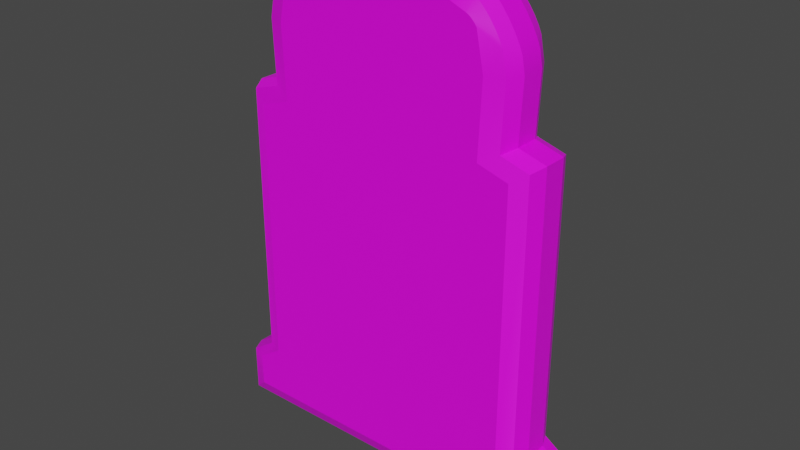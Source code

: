 # Source: TombStone.blend  (saved by Blender 2.91.10; exported with 4.5.12 LTS)
import bpy
from mathutils import Matrix  # noqa: F401  (used for matrix-valued properties, if any)

bpy.ops.wm.read_factory_settings(use_empty=True)
scene = bpy.context.scene
scene.name = 'Scene'

# ---- collections
col_collection = bpy.data.collections.new('Collection'); scene.collection.children.link(col_collection)

# ---- images (referenced by path relative to the original .blend; pixels are not part of the script)
import os
ASSET_DIR = os.environ.get("B2B_ASSET_DIR", "")  # directory of the original .blend (textures are referenced by path, not embedded)
HERE = os.path.dirname(os.path.abspath(__file__))  # packed textures are extracted next to this script under _unpacked/

def load_image(name, relpath, width, height, colorspace="sRGB"):
    """Load a texture the original file referenced (path relative to the .blend, or extracted next to this script)."""
    p = next((c for c in (os.path.join(HERE, relpath), os.path.join(ASSET_DIR, relpath)) if relpath and os.path.exists(c)), "")
    if p:
        img = bpy.data.images.load(p, check_existing=True)
        img.name = name
    else:  # same state as the original file: an image datablock whose file is absent (Cycles renders it pink)
        img = bpy.data.images.new(name, width, height)
        img.source = "FILE"
        img.filepath = "//" + (relpath or name)
    img.colorspace_settings.name = colorspace
    return img
img_tombstone_front_png = load_image('TombStone Front.png', 'Textures/TombStone Front.png', 1024, 1024, 'sRGB')
img_tombstone_everywhere_else_png = load_image('TombStone Everywhere else.png', 'Textures/TombStone Everywhere else.png', 1024, 1024, 'sRGB')

# ---- materials (node trees are filled in below, after node groups)
mat_material_001 = bpy.data.materials.new('Material.001')
mat_material_001.use_transparent_shadow = False
mat_material_002 = bpy.data.materials.new('Material.002')
mat_material_002.use_transparent_shadow = False

# ---- node groups
ng_auto_smooth = bpy.data.node_groups.new('Auto Smooth', 'GeometryNodeTree')
_s = ng_auto_smooth.interface.new_socket(name='Geometry', in_out='OUTPUT', socket_type='NodeSocketGeometry')
_s = ng_auto_smooth.interface.new_socket(name='Geometry', in_out='INPUT', socket_type='NodeSocketGeometry')
_s = ng_auto_smooth.interface.new_socket(name='Angle', in_out='INPUT', socket_type='NodeSocketFloat')
_s.subtype = 'ANGLE'
_s.min_value = 0.0
_s.max_value = 3.142
ng_auto_smooth.is_modifier = True
_N = ng_auto_smooth.nodes; _L = ng_auto_smooth.links
n0 = _N.new('NodeGroupOutput'); n0.name = 'Group Output'; n0.location = (480, -100)
n1 = _N.new('NodeGroupInput'); n1.name = 'Group Input'; n1.location = (-420, -300)
n2 = _N.new('NodeGroupInput'); n2.name = 'Group Input.001'; n2.location = (-60, -100)
n3 = _N.new('GeometryNodeSetShadeSmooth'); n3.name = 'Set Shade Smooth'; n3.location = (120, -100)
n3.domain = 'EDGE'
n4 = _N.new('GeometryNodeSetShadeSmooth'); n4.name = 'Set Shade Smooth.001'; n4.location = (300, -100)
n5 = _N.new('GeometryNodeInputMeshEdgeAngle'); n5.name = 'Edge Angle'; n5.location = (-420, -220)
n6 = _N.new('GeometryNodeInputEdgeSmooth'); n6.name = 'Is Edge Smooth'; n6.location = (-60, -160)
n7 = _N.new('GeometryNodeInputShadeSmooth'); n7.name = 'Is Face Smooth'; n7.location = (-240, -340)
n8 = _N.new('FunctionNodeBooleanMath'); n8.name = 'Boolean Math'; n8.location = (-60, -220)
n9 = _N.new('FunctionNodeCompare'); n9.name = 'Compare'; n9.location = (-240, -180)
n9.operation = 'LESS_EQUAL'
_L.new(n5.outputs[0], n9.inputs[0])
_L.new(n4.outputs[0], n0.inputs[0])
_L.new(n1.outputs[1], n9.inputs[1])
_L.new(n9.outputs[0], n8.inputs[0])
_L.new(n7.outputs[0], n8.inputs[1])
_L.new(n2.outputs[0], n3.inputs[0])
_L.new(n6.outputs[0], n3.inputs[1])
_L.new(n3.outputs[0], n4.inputs[0])
_L.new(n8.outputs[0], n3.inputs[2])
n0.is_active_output = True

# ---- material node trees
mat_material_001.use_nodes = True; mat_material_001.node_tree.nodes.clear()
_N = mat_material_001.node_tree.nodes; _L = mat_material_001.node_tree.links
n0 = _N.new('ShaderNodeBsdfPrincipled'); n0.name = 'Principled BSDF'; n0.location = (10, 300)
n0.distribution = 'GGX'
n0.subsurface_method = 'BURLEY'
n0.inputs[3].default_value = 1.45
n0.inputs[27].default_value = (0.0, 0.0, 0.0, 1.0)
n0.inputs[28].default_value = 1.0
n1 = _N.new('ShaderNodeOutputMaterial'); n1.name = 'Material Output'; n1.location = (300, 300)
n2 = _N.new('ShaderNodeTexImage'); n2.name = 'Image Texture'; n2.location = (-280, 260)
n2.image = img_tombstone_front_png
_L.new(n0.outputs[0], n1.inputs[0])
_L.new(n2.outputs[0], n0.inputs[0])
n1.is_active_output = True
mat_material_002.use_nodes = True; mat_material_002.node_tree.nodes.clear()
_N = mat_material_002.node_tree.nodes; _L = mat_material_002.node_tree.links
n0 = _N.new('ShaderNodeBsdfPrincipled'); n0.name = 'Principled BSDF'; n0.location = (10, 300)
n0.distribution = 'GGX'
n0.subsurface_method = 'BURLEY'
n0.inputs[3].default_value = 1.45
n0.inputs[27].default_value = (0.0, 0.0, 0.0, 1.0)
n0.inputs[28].default_value = 1.0
n1 = _N.new('ShaderNodeOutputMaterial'); n1.name = 'Material Output'; n1.location = (300, 300)
n2 = _N.new('ShaderNodeTexImage'); n2.name = 'Image Texture'; n2.location = (-280, 260)
n2.image = img_tombstone_everywhere_else_png
_L.new(n0.outputs[0], n1.inputs[0])
_L.new(n2.outputs[0], n0.inputs[0])
n1.is_active_output = True

# ---- world
world_world = bpy.data.worlds.new('World'); scene.world = world_world
world_world.use_nodes = True; world_world.node_tree.nodes.clear()
_N = world_world.node_tree.nodes; _L = world_world.node_tree.links
n0 = _N.new('ShaderNodeOutputWorld'); n0.name = 'World Output'; n0.location = (300, 300)
n1 = _N.new('ShaderNodeBackground'); n1.name = 'Background'; n1.location = (10, 300)
n1.inputs[0].default_value = (0.05088, 0.05088, 0.05088, 1.0)
_L.new(n1.outputs[0], n0.inputs[0])
n0.is_active_output = True
world_world.color = (0.05088, 0.05088, 0.05088)
world_world.use_sun_shadow = False
world_world.sun_shadow_jitter_overblur = 0.0

# ---- meshes
me_cube = bpy.data.meshes.new('Cube')
me_cube.from_pydata([(-1.526, -0.321, -1.964), (-1.317, -0.321, -1.793), (-0.9095, -0.321, 2.212), (-1.629, -0.321, -2.305), (-1.85, -0.1203, -2.506), (-1.785, -0.2622, -2.447), (-1.628, -0.321, -1.964), (-1.85, -0.1203, -1.964), (-1.785, -0.2622, -1.964), (-1.374, -0.321, -1.793), (-1.596, -0.1203, -1.793), (-1.531, -0.2622, -1.793), (-1.596, -0.1203, 1.077), (-1.375, -0.321, 0.933), (-1.531, -0.2622, 1.035), (-1.526, -0.321, -2.305), (-1.526, -0.1203, -2.506), (-1.526, -0.2622, -2.447), (-1.065, -0.321, 1.025), (-1.317, -0.1203, 1.159), (-1.243, -0.2622, 1.12), (-1.095, -0.321, 1.763), (-1.343, -0.1203, 1.763), (-1.27, -0.2622, 1.763), (-0.7566, -0.321, 2.295), (-0.7643, -0.1203, 2.496), (-0.7621, -0.2622, 2.437), (-0.9149, -0.321, 2.228), (-0.9767, -0.1203, 2.405), (-0.9586, -0.2622, 2.353), (-1.314, -0.1203, 1.918), (-1.02, -0.321, 2.131), (-1.228, -0.2622, 1.98), (-1.043, -0.1203, 2.345), (-0.9219, -0.321, 2.224), (-1.007, -0.2622, 2.31), (-1.111, -0.1203, 2.269), (-0.9333, -0.321, 2.219), (-1.059, -0.2622, 2.254), (-1.176, -0.1203, 2.182), (-0.9506, -0.321, 2.207), (-1.11, -0.2622, 2.19), (-1.234, -0.1203, 2.091), (-0.9734, -0.321, 2.188), (-1.158, -0.2622, 2.119), (-1.281, -0.1203, 2.0), (-0.9985, -0.321, 2.161), (-1.198, -0.2622, 2.048), (0.0, -0.321, -1.793), (0.0, -0.321, -1.964), (0.0, -0.321, 1.549), (1.526, -0.321, -1.964), (1.317, -0.321, -1.793), (0.0, -0.321, 1.763), (0.0, -0.321, 2.129), (0.9095, -0.321, 2.212), (1.629, -0.321, -2.305), (1.85, -0.1203, -2.506), (1.785, -0.2622, -2.447), (1.628, -0.321, -1.964), (1.85, -0.1203, -1.964), (1.785, -0.2622, -1.964), (1.374, -0.321, -1.793), (1.596, -0.1203, -1.793), (1.531, -0.2622, -1.793), (0.0, -0.321, -2.305), (0.0, -0.1203, -2.506), (0.0, -0.2622, -2.447), (1.596, -0.1203, 1.077), (1.375, -0.321, 0.933), (1.531, -0.2622, 1.035), (1.526, -0.321, -2.305), (1.526, -0.1203, -2.506), (1.526, -0.2622, -2.447), (1.065, -0.321, 1.025), (1.317, -0.1203, 1.159), (1.243, -0.2622, 1.12), (1.095, -0.321, 1.763), (1.343, -0.1203, 1.763), (1.27, -0.2622, 1.763), (0.0, -0.1203, 2.496), (0.0, -0.321, 2.295), (0.0, -0.2622, 2.437), (0.7566, -0.321, 2.295), (0.7643, -0.1203, 2.496), (0.7621, -0.2622, 2.437), (0.9149, -0.321, 2.228), (0.9767, -0.1203, 2.405), (0.9586, -0.2622, 2.353), (1.314, -0.1203, 1.918), (1.02, -0.321, 2.131), (1.228, -0.2622, 1.98), (1.043, -0.1203, 2.345), (0.9219, -0.321, 2.224), (1.007, -0.2622, 2.31), (1.111, -0.1203, 2.269), (0.9333, -0.321, 2.219), (1.059, -0.2622, 2.254), (1.176, -0.1203, 2.182), (0.9506, -0.321, 2.207), (1.11, -0.2622, 2.19), (1.234, -0.1203, 2.091), (0.9734, -0.321, 2.188), (1.158, -0.2622, 2.119), (1.281, -0.1203, 2.0), (0.9985, -0.321, 2.161), (1.198, -0.2622, 2.048), (-1.526, 0.321, -1.964), (-1.317, 0.321, -1.793), (-0.9095, 0.321, 2.212), (-1.85, 0.0, -2.506), (-1.85, 0.0, -1.964), (-1.596, 0.0, -1.793), (-1.596, 0.0, 1.077), (-1.526, 0.0, -2.506), (-1.317, 0.0, 1.159), (-1.343, 0.0, 1.763), (-0.7643, 0.0, 2.496), (-0.9767, 0.0, 2.405), (-1.043, 0.0, 2.345), (-1.111, 0.0, 2.269), (-1.176, 0.0, 2.182), (-1.234, 0.0, 2.091), (-1.281, 0.0, 2.0), (-1.314, 0.0, 1.918), (-1.629, 0.321, -2.305), (-1.85, 0.1203, -2.506), (-1.785, 0.2622, -2.447), (-1.628, 0.321, -1.964), (-1.85, 0.1203, -1.964), (-1.785, 0.2622, -1.964), (-1.374, 0.321, -1.793), (-1.596, 0.1203, -1.793), (-1.531, 0.2622, -1.793), (-1.596, 0.1203, 1.077), (-1.375, 0.321, 0.933), (-1.531, 0.2622, 1.035), (-1.526, 0.321, -2.305), (-1.526, 0.1203, -2.506), (-1.526, 0.2622, -2.447), (-1.065, 0.321, 1.025), (-1.317, 0.1203, 1.159), (-1.243, 0.2622, 1.12), (-1.095, 0.321, 1.763), (-1.343, 0.1203, 1.763), (-1.27, 0.2622, 1.763), (-0.7566, 0.321, 2.295), (-0.7643, 0.1203, 2.496), (-0.7621, 0.2622, 2.437), (-0.9149, 0.321, 2.228), (-0.9767, 0.1203, 2.405), (-0.9586, 0.2622, 2.353), (-1.314, 0.1203, 1.918), (-1.02, 0.321, 2.131), (-1.228, 0.2622, 1.98), (-1.043, 0.1203, 2.345), (-0.9219, 0.321, 2.224), (-1.007, 0.2622, 2.31), (-1.111, 0.1203, 2.269), (-0.9333, 0.321, 2.219), (-1.059, 0.2622, 2.254), (-1.176, 0.1203, 2.182), (-0.9506, 0.321, 2.207), (-1.11, 0.2622, 2.19), (-1.234, 0.1203, 2.091), (-0.9734, 0.321, 2.188), (-1.158, 0.2622, 2.119), (-1.281, 0.1203, 2.0), (-0.9985, 0.321, 2.161), (-1.198, 0.2622, 2.048), (0.0, 0.321, -1.793), (0.0, 0.321, -1.964), (0.0, 0.321, 1.549), (1.526, 0.321, -1.964), (1.317, 0.321, -1.793), (0.0, 0.321, 1.763), (0.0, 0.321, 2.129), (0.9095, 0.321, 2.212), (1.85, 0.0, -2.506), (1.85, 0.0, -1.964), (1.596, 0.0, -1.793), (0.0, 0.0, -2.506), (1.596, 0.0, 1.077), (1.526, 0.0, -2.506), (1.317, 0.0, 1.159), (1.343, 0.0, 1.763), (0.0, 0.0, 2.496), (0.7643, 0.0, 2.496), (0.9767, 0.0, 2.405), (1.043, 0.0, 2.345), (1.111, 0.0, 2.269), (1.176, 0.0, 2.182), (1.234, 0.0, 2.091), (1.281, 0.0, 2.0), (1.314, 0.0, 1.918), (1.629, 0.321, -2.305), (1.85, 0.1203, -2.506), (1.785, 0.2622, -2.447), (1.628, 0.321, -1.964), (1.85, 0.1203, -1.964), (1.785, 0.2622, -1.964), (1.374, 0.321, -1.793), (1.596, 0.1203, -1.793), (1.531, 0.2622, -1.793), (0.0, 0.321, -2.305), (0.0, 0.1203, -2.506), (0.0, 0.2622, -2.447), (1.596, 0.1203, 1.077), (1.375, 0.321, 0.933), (1.531, 0.2622, 1.035), (1.526, 0.321, -2.305), (1.526, 0.1203, -2.506), (1.526, 0.2622, -2.447), (1.065, 0.321, 1.025), (1.317, 0.1203, 1.159), (1.243, 0.2622, 1.12), (1.095, 0.321, 1.763), (1.343, 0.1203, 1.763), (1.27, 0.2622, 1.763), (0.0, 0.1203, 2.496), (0.0, 0.321, 2.295), (0.0, 0.2622, 2.437), (0.7566, 0.321, 2.295), (0.7643, 0.1203, 2.496), (0.7621, 0.2622, 2.437), (0.9149, 0.321, 2.228), (0.9767, 0.1203, 2.405), (0.9586, 0.2622, 2.353), (1.314, 0.1203, 1.918), (1.02, 0.321, 2.131), (1.228, 0.2622, 1.98), (1.043, 0.1203, 2.345), (0.9219, 0.321, 2.224), (1.007, 0.2622, 2.31), (1.111, 0.1203, 2.269), (0.9333, 0.321, 2.219), (1.059, 0.2622, 2.254), (1.176, 0.1203, 2.182), (0.9506, 0.321, 2.207), (1.11, 0.2622, 2.19), (1.234, 0.1203, 2.091), (0.9734, 0.321, 2.188), (1.158, 0.2622, 2.119), (1.281, 0.1203, 2.0), (0.9985, 0.321, 2.161), (1.198, 0.2622, 2.048)], [], [(65, 49, 0, 15), (0, 49, 48, 1), (110, 114, 16, 4), (18, 50, 53, 21), (9, 1, 18, 13), (115, 113, 12, 19), (115, 19, 22, 116), (112, 10, 12, 113), (6, 0, 1, 9), (114, 181, 66, 16), (111, 7, 10, 112), (186, 117, 25, 80), (21, 53, 54, 2, 31), (1, 48, 50, 18), (27, 2, 54, 81, 24), (116, 22, 30, 124), (118, 28, 25, 117), (28, 118, 119, 33), (36, 120, 121, 39), (39, 121, 122, 42), (42, 122, 123, 45), (33, 119, 120, 36), (27, 34, 2), (46, 31, 2), (43, 46, 2), (40, 43, 2), (37, 40, 2), (34, 37, 2), (45, 123, 124, 30), (15, 0, 6, 3), (3, 6, 8, 5), (5, 8, 7, 4), (6, 9, 11, 8), (8, 11, 10, 7), (16, 66, 67, 17), (17, 67, 65, 15), (19, 12, 14, 20), (20, 14, 13, 18), (9, 13, 14, 11), (11, 14, 12, 10), (4, 16, 17, 5), (5, 17, 15, 3), (18, 21, 23, 20), (20, 23, 22, 19), (80, 25, 26, 82), (82, 26, 24, 81), (28, 33, 35, 29), (29, 35, 34, 27), (33, 36, 38, 35), (35, 38, 37, 34), (36, 39, 41, 38), (38, 41, 40, 37), (39, 42, 44, 41), (41, 44, 43, 40), (42, 45, 47, 44), (44, 47, 46, 43), (45, 30, 32, 47), (47, 32, 31, 46), (27, 24, 26, 29), (29, 26, 25, 28), (21, 31, 32, 23), (23, 32, 30, 22), (4, 7, 111, 110), (65, 71, 51, 49), (51, 52, 48, 49), (178, 57, 72, 183), (74, 77, 53, 50), (62, 69, 74, 52), (184, 75, 68, 182), (184, 185, 78, 75), (180, 182, 68, 63), (59, 62, 52, 51), (183, 72, 66, 181), (179, 180, 63, 60), (186, 80, 84, 187), (77, 90, 55, 54, 53), (52, 74, 50, 48), (86, 83, 81, 54, 55), (185, 194, 89, 78), (188, 187, 84, 87), (87, 92, 189, 188), (95, 98, 191, 190), (98, 101, 192, 191), (101, 104, 193, 192), (92, 95, 190, 189), (86, 55, 93), (105, 55, 90), (102, 55, 105), (99, 55, 102), (96, 55, 99), (93, 55, 96), (104, 89, 194, 193), (71, 56, 59, 51), (56, 58, 61, 59), (58, 57, 60, 61), (59, 61, 64, 62), (61, 60, 63, 64), (72, 73, 67, 66), (73, 71, 65, 67), (75, 76, 70, 68), (76, 74, 69, 70), (62, 64, 70, 69), (64, 63, 68, 70), (57, 58, 73, 72), (58, 56, 71, 73), (74, 76, 79, 77), (76, 75, 78, 79), (80, 82, 85, 84), (82, 81, 83, 85), (87, 88, 94, 92), (88, 86, 93, 94), (92, 94, 97, 95), (94, 93, 96, 97), (95, 97, 100, 98), (97, 96, 99, 100), (98, 100, 103, 101), (100, 99, 102, 103), (101, 103, 106, 104), (103, 102, 105, 106), (104, 106, 91, 89), (106, 105, 90, 91), (86, 88, 85, 83), (88, 87, 84, 85), (77, 79, 91, 90), (79, 78, 89, 91), (57, 178, 179, 60), (204, 137, 107, 171), (107, 108, 170, 171), (110, 126, 138, 114), (140, 143, 175, 172), (131, 135, 140, 108), (115, 141, 134, 113), (115, 116, 144, 141), (112, 113, 134, 132), (128, 131, 108, 107), (114, 138, 205, 181), (111, 112, 132, 129), (186, 219, 147, 117), (143, 153, 109, 176, 175), (108, 140, 172, 170), (149, 146, 220, 176, 109), (116, 124, 152, 144), (118, 117, 147, 150), (150, 155, 119, 118), (158, 161, 121, 120), (161, 164, 122, 121), (164, 167, 123, 122), (155, 158, 120, 119), (149, 109, 156), (168, 109, 153), (165, 109, 168), (162, 109, 165), (159, 109, 162), (156, 109, 159), (167, 152, 124, 123), (137, 125, 128, 107), (125, 127, 130, 128), (127, 126, 129, 130), (128, 130, 133, 131), (130, 129, 132, 133), (138, 139, 206, 205), (139, 137, 204, 206), (141, 142, 136, 134), (142, 140, 135, 136), (131, 133, 136, 135), (133, 132, 134, 136), (126, 127, 139, 138), (127, 125, 137, 139), (140, 142, 145, 143), (142, 141, 144, 145), (219, 221, 148, 147), (221, 220, 146, 148), (150, 151, 157, 155), (151, 149, 156, 157), (155, 157, 160, 158), (157, 156, 159, 160), (158, 160, 163, 161), (160, 159, 162, 163), (161, 163, 166, 164), (163, 162, 165, 166), (164, 166, 169, 167), (166, 165, 168, 169), (167, 169, 154, 152), (169, 168, 153, 154), (149, 151, 148, 146), (151, 150, 147, 148), (143, 145, 154, 153), (145, 144, 152, 154), (126, 110, 111, 129), (204, 171, 173, 210), (173, 171, 170, 174), (178, 183, 211, 196), (213, 172, 175, 216), (201, 174, 213, 208), (184, 182, 207, 214), (184, 214, 217, 185), (180, 202, 207, 182), (198, 173, 174, 201), (183, 181, 205, 211), (179, 199, 202, 180), (186, 187, 223, 219), (216, 175, 176, 177, 229), (174, 170, 172, 213), (225, 177, 176, 220, 222), (185, 217, 228, 194), (188, 226, 223, 187), (226, 188, 189, 231), (234, 190, 191, 237), (237, 191, 192, 240), (240, 192, 193, 243), (231, 189, 190, 234), (225, 232, 177), (244, 229, 177), (241, 244, 177), (238, 241, 177), (235, 238, 177), (232, 235, 177), (243, 193, 194, 228), (210, 173, 198, 195), (195, 198, 200, 197), (197, 200, 199, 196), (198, 201, 203, 200), (200, 203, 202, 199), (211, 205, 206, 212), (212, 206, 204, 210), (214, 207, 209, 215), (215, 209, 208, 213), (201, 208, 209, 203), (203, 209, 207, 202), (196, 211, 212, 197), (197, 212, 210, 195), (213, 216, 218, 215), (215, 218, 217, 214), (219, 223, 224, 221), (221, 224, 222, 220), (226, 231, 233, 227), (227, 233, 232, 225), (231, 234, 236, 233), (233, 236, 235, 232), (234, 237, 239, 236), (236, 239, 238, 235), (237, 240, 242, 239), (239, 242, 241, 238), (240, 243, 245, 242), (242, 245, 244, 241), (243, 228, 230, 245), (245, 230, 229, 244), (225, 222, 224, 227), (227, 224, 223, 226), (216, 229, 230, 218), (218, 230, 228, 217), (196, 199, 179, 178)])
me_cube.polygons.foreach_set('use_smooth', [True] * 252)
me_cube.polygons.foreach_set('material_index', [0, 0, 1, 0, 0, 1, 1, 1, 0, 1, 1, 1, 0, 0, 0, 1, 1, 1, 1, 1, 1, 1, 0, 0, 0, 0, 0, 0, 1, 0, 0, 0, 0, 0, 0, 0, 0, 0, 0, 0, 0, 0, 0, 0, 0, 0, 0, 0, 0, 0, 0, 0, 0, 0, 0, 0, 0, 0, 0, 0, 0, 0, 1, 0, 0, 1, 0, 0, 1, 1, 1, 0, 1, 1, 1, 0, 0, 0, 1, 1, 1, 1, 1, 1, 1, 0, 0, 0, 0, 0, 0, 1, 0, 0, 0, 0, 0, 0, 0, 0, 0, 0, 0, 0, 0, 0, 0, 0, 0, 0, 0, 0, 0, 0, 0, 0, 0, 0, 0, 0, 0, 0, 0, 0, 0, 1, 0, 0, 1, 0, 0, 1, 1, 1, 0, 1, 1, 1, 0, 0, 0, 1, 1, 1, 1, 1, 1, 1, 0, 0, 0, 0, 0, 0, 1, 0, 0, 0, 0, 0, 0, 0, 0, 0, 0, 0, 0, 0, 0, 0, 0, 0, 0, 0, 0, 0, 0, 0, 0, 0, 0, 0, 0, 0, 0, 0, 0, 0, 1, 0, 0, 1, 0, 0, 1, 1, 1, 0, 1, 1, 1, 0, 0, 0, 1, 1, 1, 1, 1, 1, 1, 0, 0, 0, 0, 0, 0, 1, 0, 0, 0, 0, 0, 0, 0, 0, 0, 0, 0, 0, 0, 0, 0, 0, 0, 0, 0, 0, 0, 0, 0, 0, 0, 0, 0, 0, 0, 0, 0, 0, 0, 1])
_k = set([(3, 5), (3, 6), (3, 15), (4, 5), (4, 7), (4, 16), (4, 110), (5, 8), (5, 17), (6, 9), (7, 8), (7, 10), (7, 111), (8, 11), (9, 13), (10, 11), (10, 12), (10, 112), (11, 14), (12, 14), (12, 19), (12, 113), (13, 18), (14, 20), (15, 65), (16, 66), (17, 67), (18, 21), (19, 20), (19, 22), (19, 115), (20, 23), (21, 31), (22, 30), (23, 32), (24, 27), (24, 81), (25, 28), (25, 80), (26, 29), (26, 82), (27, 34), (28, 33), (29, 35), (30, 45), (31, 46), (32, 47), (33, 36), (34, 37), (35, 38), (36, 39), (37, 40), (38, 41), (39, 42), (40, 43), (41, 44), (42, 45), (43, 46), (44, 47), (48, 49), (48, 50), (50, 53), (53, 54), (54, 81), (56, 58), (56, 59), (56, 71), (57, 58), (57, 60), (57, 72), (57, 178), (58, 61), (58, 73), (59, 62), (60, 61), (60, 63), (60, 179), (61, 64), (62, 69), (63, 64), (63, 68), (63, 180), (64, 70), (65, 71), (66, 72), (67, 73), (68, 70), (68, 75), (68, 182), (69, 74), (70, 76), (74, 77), (75, 76), (75, 78), (75, 184), (76, 79), (77, 90), (78, 89), (79, 91), (80, 84), (80, 186), (81, 83), (82, 85), (83, 86), (84, 87), (85, 88), (86, 93), (87, 92), (88, 94), (89, 104), (90, 105), (91, 106), (92, 95), (93, 96), (94, 97), (95, 98), (96, 99), (97, 100), (98, 101), (99, 102), (100, 103), (101, 104), (102, 105), (103, 106), (110, 126), (111, 129), (112, 132), (113, 134), (115, 141), (125, 127), (125, 128), (125, 137), (126, 127), (126, 129), (126, 138), (127, 130), (127, 139), (128, 131), (129, 130), (129, 132), (130, 133), (131, 135), (132, 133), (132, 134), (133, 136), (134, 136), (134, 141), (135, 140), (136, 142), (137, 204), (138, 205), (139, 206), (140, 143), (141, 142), (141, 144), (142, 145), (143, 153), (144, 152), (145, 154), (146, 149), (146, 220), (147, 150), (147, 219), (148, 151), (148, 221), (149, 156), (150, 155), (151, 157), (152, 167), (153, 168), (154, 169), (155, 158), (156, 159), (157, 160), (158, 161), (159, 162), (160, 163), (161, 164), (162, 165), (163, 166), (164, 167), (165, 168), (166, 169), (170, 171), (170, 172), (172, 175), (175, 176), (176, 220), (178, 196), (179, 199), (180, 202), (182, 207), (184, 214), (186, 219), (195, 197), (195, 198), (195, 210), (196, 197), (196, 199), (196, 211), (197, 200), (197, 212), (198, 201), (199, 200), (199, 202), (200, 203), (201, 208), (202, 203), (202, 207), (203, 209), (204, 210), (205, 211), (206, 212), (207, 209), (207, 214), (208, 213), (209, 215), (213, 216), (214, 215), (214, 217), (215, 218), (216, 229), (217, 228), (218, 230), (219, 223), (220, 222), (221, 224), (222, 225), (223, 226), (224, 227), (225, 232), (226, 231), (227, 233), (228, 243), (229, 244), (230, 245), (231, 234), (232, 235), (233, 236), (234, 237), (235, 238), (236, 239), (237, 240), (238, 241), (239, 242), (240, 243), (241, 244), (242, 245)])
me_cube.attributes.new('sharp_edge', 'BOOLEAN', 'EDGE').data.foreach_set('value', [ (min(e.vertices), max(e.vertices)) in _k for e in me_cube.edges])
_uv = me_cube.uv_layers.new(name='UVMap')
_uv.uv.foreach_set('vector', [0.5, 0.04013, 0.5, 0.1083, 0.08752, 0.1083, 0.08752, 0.04013, 0.08752, 0.1083, 0.5, 0.1083, 0.5, 0.1425, 0.1441, 0.1425, 0.5, 0.0, 0.5, 0.0, 0.3999, 0.0, 0.3999, 0.0, 0.2122, 0.7059, 0.5, 0.8108, 0.5, 0.8536, 0.2041, 0.8536, 0.1287, 0.1425, 0.1441, 0.1425, 0.2122, 0.7059, 0.1285, 0.6876, 0.5, 0.7328, 0.5, 0.7163, 0.3999, 0.7163, 0.3999, 0.7328, 0.5, 0.7328, 0.3999, 0.7328, 0.3999, 0.8536, 0.5, 0.8536, 0.5, 0.1425, 0.3999, 0.1425, 0.3999, 0.7163, 0.5, 0.7163, 0.06011, 0.1083, 0.08752, 0.1083, 0.1441, 0.1425, 0.1287, 0.1425, 0.5, 0.0, 0.5, 0.0, 0.3999, 0.0, 0.3999, 0.0, 0.5, 0.1083, 0.3999, 0.1083, 0.3999, 0.1425, 0.5, 0.1425, 0.5, 1.0, 0.5, 1.0, 0.3999, 1.0, 0.3999, 1.0, 0.2041, 0.8536, 0.5, 0.8536, 0.5, 0.9268, 0.2542, 0.9433, 0.2243, 0.9272, 0.1441, 0.1425, 0.5, 0.1425, 0.5, 0.8108, 0.2122, 0.7059, 0.2528, 0.9464, 0.2542, 0.9433, 0.5, 0.9268, 0.5, 0.9599, 0.2955, 0.9599, 0.5, 0.8536, 0.3999, 0.8536, 0.3999, 0.8844, 0.5, 0.8844, 0.5, 0.9818, 0.3999, 0.9818, 0.3999, 1.0, 0.5, 1.0, 0.3999, 0.9818, 0.5, 0.9818, 0.5, 0.9699, 0.3999, 0.9699, 0.3999, 0.9547, 0.5, 0.9547, 0.5, 0.9374, 0.3999, 0.9374, 0.3999, 0.9374, 0.5, 0.9374, 0.5, 0.919, 0.3999, 0.919, 0.3999, 0.919, 0.5, 0.919, 0.5, 0.901, 0.3999, 0.901, 0.3999, 0.9699, 0.5, 0.9699, 0.5, 0.9547, 0.3999, 0.9547, 0.2528, 0.9464, 0.2509, 0.9458, 0.2542, 0.9433, 0.2302, 0.9332, 0.2243, 0.9272, 0.2542, 0.9433, 0.2369, 0.9385, 0.2302, 0.9332, 0.2542, 0.9433, 0.2431, 0.9424, 0.2369, 0.9385, 0.2542, 0.9433, 0.2478, 0.9447, 0.2431, 0.9424, 0.2542, 0.9433, 0.2509, 0.9458, 0.2478, 0.9447, 0.2542, 0.9433, 0.3999, 0.901, 0.5, 0.901, 0.5, 0.8844, 0.3999, 0.8844, 0.08752, 0.04013, 0.08752, 0.1083, 0.06011, 0.1083, 0.05989, 0.04013, 0.05989, 0.04013, 0.06011, 0.1083, 0.01761, 0.1083, 0.01754, 0.01175, 0.01754, 0.01175, 0.01761, 0.1083, 0.0, 0.1083, 0.0, 0.0, 0.06011, 0.1083, 0.1287, 0.1425, 0.08622, 0.1425, 0.01761, 0.1083, 0.01761, 0.1083, 0.08622, 0.1425, 0.06861, 0.1425, 0.0, 0.1083, 0.08752, 0.0, 0.5, 0.0, 0.5, 0.01175, 0.08752, 0.01175, 0.08752, 0.01175, 0.5, 0.01175, 0.5, 0.04013, 0.08752, 0.04013, 0.1441, 0.7328, 0.06861, 0.7163, 0.08615, 0.7079, 0.1641, 0.725, 0.1641, 0.725, 0.08615, 0.7079, 0.1285, 0.6876, 0.2122, 0.7059, 0.1287, 0.1425, 0.1285, 0.6876, 0.08615, 0.7079, 0.08622, 0.1425, 0.08622, 0.1425, 0.08615, 0.7079, 0.06861, 0.7163, 0.06861, 0.1425, 0.0, 0.0, 0.08752, 0.0, 0.08752, 0.01175, 0.01754, 0.01175, 0.01754, 0.01175, 0.08752, 0.01175, 0.08752, 0.04013, 0.05989, 0.04013, 0.2122, 0.7059, 0.2041, 0.8536, 0.1567, 0.8536, 0.1641, 0.725, 0.1641, 0.725, 0.1567, 0.8536, 0.1371, 0.8536, 0.1441, 0.7328, 0.5, 1.0, 0.2934, 1.0, 0.2941, 0.9882, 0.5, 0.9882, 0.5, 0.9882, 0.2941, 0.9882, 0.2955, 0.9599, 0.5, 0.9599, 0.2361, 0.9818, 0.2182, 0.9699, 0.2278, 0.9628, 0.241, 0.9715, 0.241, 0.9715, 0.2278, 0.9628, 0.2509, 0.9458, 0.2528, 0.9464, 0.2182, 0.9699, 0.1999, 0.9547, 0.2139, 0.9518, 0.2278, 0.9628, 0.2278, 0.9628, 0.2139, 0.9518, 0.2478, 0.9447, 0.2509, 0.9458, 0.1999, 0.9547, 0.1822, 0.9374, 0.2001, 0.9388, 0.2139, 0.9518, 0.2139, 0.9518, 0.2001, 0.9388, 0.2431, 0.9424, 0.2478, 0.9447, 0.1822, 0.9374, 0.1665, 0.919, 0.1871, 0.9248, 0.2001, 0.9388, 0.2001, 0.9388, 0.1871, 0.9248, 0.2369, 0.9385, 0.2431, 0.9424, 0.1665, 0.919, 0.1538, 0.901, 0.1762, 0.9104, 0.1871, 0.9248, 0.1871, 0.9248, 0.1762, 0.9104, 0.2302, 0.9332, 0.2369, 0.9385, 0.1538, 0.901, 0.1449, 0.8844, 0.1682, 0.897, 0.1762, 0.9104, 0.1762, 0.9104, 0.1682, 0.897, 0.2243, 0.9272, 0.2302, 0.9332, 0.2528, 0.9464, 0.2955, 0.9599, 0.2941, 0.9882, 0.241, 0.9715, 0.241, 0.9715, 0.2941, 0.9882, 0.2934, 1.0, 0.2361, 0.9818, 0.2041, 0.8536, 0.2243, 0.9272, 0.1682, 0.897, 0.1567, 0.8536, 0.1567, 0.8536, 0.1682, 0.897, 0.1449, 0.8844, 0.1371, 0.8536, 0.3999, 0.0, 0.3999, 0.1083, 0.5, 0.1083, 0.5, 0.0, 0.5, 0.04013, 0.9125, 0.04013, 0.9125, 0.1083, 0.5, 0.1083, 0.9125, 0.1083, 0.8559, 0.1425, 0.5, 0.1425, 0.5, 0.1083, 0.5, 0.0, 0.3999, 0.0, 0.3999, 0.0, 0.5, 0.0, 0.7878, 0.7059, 0.7959, 0.8536, 0.5, 0.8536, 0.5, 0.8108, 0.8713, 0.1425, 0.8715, 0.6876, 0.7878, 0.7059, 0.8559, 0.1425, 0.5, 0.7328, 0.3999, 0.7328, 0.3999, 0.7163, 0.5, 0.7163, 0.5, 0.7328, 0.5, 0.8536, 0.3999, 0.8536, 0.3999, 0.7328, 0.5, 0.1425, 0.5, 0.7163, 0.3999, 0.7163, 0.3999, 0.1425, 0.9399, 0.1083, 0.8713, 0.1425, 0.8559, 0.1425, 0.9125, 0.1083, 0.5, 0.0, 0.3999, 0.0, 0.3999, 0.0, 0.5, 0.0, 0.5, 0.1083, 0.5, 0.1425, 0.3999, 0.1425, 0.3999, 0.1083, 0.5, 1.0, 0.3999, 1.0, 0.3999, 1.0, 0.5, 1.0, 0.7959, 0.8536, 0.7757, 0.9272, 0.7458, 0.9433, 0.5, 0.9268, 0.5, 0.8536, 0.8559, 0.1425, 0.7878, 0.7059, 0.5, 0.8108, 0.5, 0.1425, 0.7472, 0.9464, 0.7045, 0.9599, 0.5, 0.9599, 0.5, 0.9268, 0.7458, 0.9433, 0.5, 0.8536, 0.5, 0.8844, 0.3999, 0.8844, 0.3999, 0.8536, 0.5, 0.9818, 0.5, 1.0, 0.3999, 1.0, 0.3999, 0.9818, 0.3999, 0.9818, 0.3999, 0.9699, 0.5, 0.9699, 0.5, 0.9818, 0.3999, 0.9547, 0.3999, 0.9374, 0.5, 0.9374, 0.5, 0.9547, 0.3999, 0.9374, 0.3999, 0.919, 0.5, 0.919, 0.5, 0.9374, 0.3999, 0.919, 0.3999, 0.901, 0.5, 0.901, 0.5, 0.919, 0.3999, 0.9699, 0.3999, 0.9547, 0.5, 0.9547, 0.5, 0.9699, 0.7472, 0.9464, 0.7458, 0.9433, 0.7491, 0.9458, 0.7698, 0.9332, 0.7458, 0.9433, 0.7757, 0.9272, 0.7631, 0.9385, 0.7458, 0.9433, 0.7698, 0.9332, 0.7569, 0.9424, 0.7458, 0.9433, 0.7631, 0.9385, 0.7522, 0.9447, 0.7458, 0.9433, 0.7569, 0.9424, 0.7491, 0.9458, 0.7458, 0.9433, 0.7522, 0.9447, 0.3999, 0.901, 0.3999, 0.8844, 0.5, 0.8844, 0.5, 0.901, 0.9125, 0.04013, 0.9401, 0.04013, 0.9399, 0.1083, 0.9125, 0.1083, 0.9401, 0.04013, 0.9825, 0.01175, 0.9824, 0.1083, 0.9399, 0.1083, 0.9825, 0.01175, 1.0, 0.0, 1.0, 0.1083, 0.9824, 0.1083, 0.9399, 0.1083, 0.9824, 0.1083, 0.9138, 0.1425, 0.8713, 0.1425, 0.9824, 0.1083, 1.0, 0.1083, 0.9314, 0.1425, 0.9138, 0.1425, 0.9125, 0.0, 0.9125, 0.01175, 0.5, 0.01175, 0.5, 0.0, 0.9125, 0.01175, 0.9125, 0.04013, 0.5, 0.04013, 0.5, 0.01175, 0.8559, 0.7328, 0.8359, 0.725, 0.9138, 0.7079, 0.9314, 0.7163, 0.8359, 0.725, 0.7878, 0.7059, 0.8715, 0.6876, 0.9138, 0.7079, 0.8713, 0.1425, 0.9138, 0.1425, 0.9138, 0.7079, 0.8715, 0.6876, 0.9138, 0.1425, 0.9314, 0.1425, 0.9314, 0.7163, 0.9138, 0.7079, 1.0, 0.0, 0.9825, 0.01175, 0.9125, 0.01175, 0.9125, 0.0, 0.9825, 0.01175, 0.9401, 0.04013, 0.9125, 0.04013, 0.9125, 0.01175, 0.7878, 0.7059, 0.8359, 0.725, 0.8433, 0.8536, 0.7959, 0.8536, 0.8359, 0.725, 0.8559, 0.7328, 0.8629, 0.8536, 0.8433, 0.8536, 0.5, 1.0, 0.5, 0.9882, 0.7059, 0.9882, 0.7066, 1.0, 0.5, 0.9882, 0.5, 0.9599, 0.7045, 0.9599, 0.7059, 0.9882, 0.7639, 0.9818, 0.759, 0.9715, 0.7722, 0.9628, 0.7818, 0.9699, 0.759, 0.9715, 0.7472, 0.9464, 0.7491, 0.9458, 0.7722, 0.9628, 0.7818, 0.9699, 0.7722, 0.9628, 0.7861, 0.9518, 0.8001, 0.9547, 0.7722, 0.9628, 0.7491, 0.9458, 0.7522, 0.9447, 0.7861, 0.9518, 0.8001, 0.9547, 0.7861, 0.9518, 0.7999, 0.9388, 0.8178, 0.9374, 0.7861, 0.9518, 0.7522, 0.9447, 0.7569, 0.9424, 0.7999, 0.9388, 0.8178, 0.9374, 0.7999, 0.9388, 0.8129, 0.9248, 0.8335, 0.919, 0.7999, 0.9388, 0.7569, 0.9424, 0.7631, 0.9385, 0.8129, 0.9248, 0.8335, 0.919, 0.8129, 0.9248, 0.8238, 0.9104, 0.8462, 0.901, 0.8129, 0.9248, 0.7631, 0.9385, 0.7698, 0.9332, 0.8238, 0.9104, 0.8462, 0.901, 0.8238, 0.9104, 0.8318, 0.897, 0.8551, 0.8844, 0.8238, 0.9104, 0.7698, 0.9332, 0.7757, 0.9272, 0.8318, 0.897, 0.7472, 0.9464, 0.759, 0.9715, 0.7059, 0.9882, 0.7045, 0.9599, 0.759, 0.9715, 0.7639, 0.9818, 0.7066, 1.0, 0.7059, 0.9882, 0.7959, 0.8536, 0.8433, 0.8536, 0.8318, 0.897, 0.7757, 0.9272, 0.8433, 0.8536, 0.8629, 0.8536, 0.8551, 0.8844, 0.8318, 0.897, 0.3999, 0.0, 0.5, 0.0, 0.5, 0.1083, 0.3999, 0.1083, 0.5, 0.04013, 0.08752, 0.04013, 0.08752, 0.1083, 0.5, 0.1083, 0.08752, 0.1083, 0.1441, 0.1425, 0.5, 0.1425, 0.5, 0.1083, 0.5, 0.0, 0.6001, 0.0, 0.6001, 0.0, 0.5, 0.0, 0.2122, 0.7059, 0.2041, 0.8536, 0.5, 0.8536, 0.5, 0.8108, 0.1287, 0.1425, 0.1285, 0.6876, 0.2122, 0.7059, 0.1441, 0.1425, 0.5, 0.7328, 0.6001, 0.7328, 0.6001, 0.7163, 0.5, 0.7163, 0.5, 0.7328, 0.5, 0.8536, 0.6001, 0.8536, 0.6001, 0.7328, 0.5, 0.1425, 0.5, 0.7163, 0.6001, 0.7163, 0.6001, 0.1425, 0.06011, 0.1083, 0.1287, 0.1425, 0.1441, 0.1425, 0.08752, 0.1083, 0.5, 0.0, 0.6001, 0.0, 0.6001, 0.0, 0.5, 0.0, 0.5, 0.1083, 0.5, 0.1425, 0.6001, 0.1425, 0.6001, 0.1083, 0.5, 1.0, 0.6001, 1.0, 0.6001, 1.0, 0.5, 1.0, 0.2041, 0.8536, 0.2243, 0.9272, 0.2542, 0.9433, 0.5, 0.9268, 0.5, 0.8536, 0.1441, 0.1425, 0.2122, 0.7059, 0.5, 0.8108, 0.5, 0.1425, 0.2528, 0.9464, 0.2955, 0.9599, 0.5, 0.9599, 0.5, 0.9268, 0.2542, 0.9433, 0.5, 0.8536, 0.5, 0.8844, 0.6001, 0.8844, 0.6001, 0.8536, 0.5, 0.9818, 0.5, 1.0, 0.6001, 1.0, 0.6001, 0.9818, 0.6001, 0.9818, 0.6001, 0.9699, 0.5, 0.9699, 0.5, 0.9818, 0.6001, 0.9547, 0.6001, 0.9374, 0.5, 0.9374, 0.5, 0.9547, 0.6001, 0.9374, 0.6001, 0.919, 0.5, 0.919, 0.5, 0.9374, 0.6001, 0.919, 0.6001, 0.901, 0.5, 0.901, 0.5, 0.919, 0.6001, 0.9699, 0.6001, 0.9547, 0.5, 0.9547, 0.5, 0.9699, 0.2528, 0.9464, 0.2542, 0.9433, 0.2509, 0.9458, 0.2302, 0.9332, 0.2542, 0.9433, 0.2243, 0.9272, 0.2369, 0.9385, 0.2542, 0.9433, 0.2302, 0.9332, 0.2431, 0.9424, 0.2542, 0.9433, 0.2369, 0.9385, 0.2478, 0.9447, 0.2542, 0.9433, 0.2431, 0.9424, 0.2509, 0.9458, 0.2542, 0.9433, 0.2478, 0.9447, 0.6001, 0.901, 0.6001, 0.8844, 0.5, 0.8844, 0.5, 0.901, 0.08752, 0.04013, 0.05989, 0.04013, 0.06011, 0.1083, 0.08752, 0.1083, 0.05989, 0.04013, 0.01754, 0.01175, 0.01761, 0.1083, 0.06011, 0.1083, 0.01754, 0.01175, 0.0, 0.0, 0.0, 0.1083, 0.01761, 0.1083, 0.06011, 0.1083, 0.01761, 0.1083, 0.08622, 0.1425, 0.1287, 0.1425, 0.01761, 0.1083, 0.0, 0.1083, 0.06861, 0.1425, 0.08622, 0.1425, 0.08752, 0.0, 0.08752, 0.01175, 0.5, 0.01175, 0.5, 0.0, 0.08752, 0.01175, 0.08752, 0.04013, 0.5, 0.04013, 0.5, 0.01175, 0.1441, 0.7328, 0.1641, 0.725, 0.08615, 0.7079, 0.06861, 0.7163, 0.1641, 0.725, 0.2122, 0.7059, 0.1285, 0.6876, 0.08615, 0.7079, 0.1287, 0.1425, 0.08622, 0.1425, 0.08615, 0.7079, 0.1285, 0.6876, 0.08622, 0.1425, 0.06861, 0.1425, 0.06861, 0.7163, 0.08615, 0.7079, 0.0, 0.0, 0.01754, 0.01175, 0.08752, 0.01175, 0.08752, 0.0, 0.01754, 0.01175, 0.05989, 0.04013, 0.08752, 0.04013, 0.08752, 0.01175, 0.2122, 0.7059, 0.1641, 0.725, 0.1567, 0.8536, 0.2041, 0.8536, 0.1641, 0.725, 0.1441, 0.7328, 0.1371, 0.8536, 0.1567, 0.8536, 0.5, 1.0, 0.5, 0.9882, 0.2941, 0.9882, 0.2934, 1.0, 0.5, 0.9882, 0.5, 0.9599, 0.2955, 0.9599, 0.2941, 0.9882, 0.2361, 0.9818, 0.241, 0.9715, 0.2278, 0.9628, 0.2182, 0.9699, 0.241, 0.9715, 0.2528, 0.9464, 0.2509, 0.9458, 0.2278, 0.9628, 0.2182, 0.9699, 0.2278, 0.9628, 0.2139, 0.9518, 0.1999, 0.9547, 0.2278, 0.9628, 0.2509, 0.9458, 0.2478, 0.9447, 0.2139, 0.9518, 0.1999, 0.9547, 0.2139, 0.9518, 0.2001, 0.9388, 0.1822, 0.9374, 0.2139, 0.9518, 0.2478, 0.9447, 0.2431, 0.9424, 0.2001, 0.9388, 0.1822, 0.9374, 0.2001, 0.9388, 0.1871, 0.9248, 0.1665, 0.919, 0.2001, 0.9388, 0.2431, 0.9424, 0.2369, 0.9385, 0.1871, 0.9248, 0.1665, 0.919, 0.1871, 0.9248, 0.1762, 0.9104, 0.1538, 0.901, 0.1871, 0.9248, 0.2369, 0.9385, 0.2302, 0.9332, 0.1762, 0.9104, 0.1538, 0.901, 0.1762, 0.9104, 0.1682, 0.897, 0.1449, 0.8844, 0.1762, 0.9104, 0.2302, 0.9332, 0.2243, 0.9272, 0.1682, 0.897, 0.2528, 0.9464, 0.241, 0.9715, 0.2941, 0.9882, 0.2955, 0.9599, 0.241, 0.9715, 0.2361, 0.9818, 0.2934, 1.0, 0.2941, 0.9882, 0.2041, 0.8536, 0.1567, 0.8536, 0.1682, 0.897, 0.2243, 0.9272, 0.1567, 0.8536, 0.1371, 0.8536, 0.1449, 0.8844, 0.1682, 0.897, 0.6001, 0.0, 0.5, 0.0, 0.5, 0.1083, 0.6001, 0.1083, 0.5, 0.04013, 0.5, 0.1083, 0.9125, 0.1083, 0.9125, 0.04013, 0.9125, 0.1083, 0.5, 0.1083, 0.5, 0.1425, 0.8559, 0.1425, 0.5, 0.0, 0.5, 0.0, 0.6001, 0.0, 0.6001, 0.0, 0.7878, 0.7059, 0.5, 0.8108, 0.5, 0.8536, 0.7959, 0.8536, 0.8713, 0.1425, 0.8559, 0.1425, 0.7878, 0.7059, 0.8715, 0.6876, 0.5, 0.7328, 0.5, 0.7163, 0.6001, 0.7163, 0.6001, 0.7328, 0.5, 0.7328, 0.6001, 0.7328, 0.6001, 0.8536, 0.5, 0.8536, 0.5, 0.1425, 0.6001, 0.1425, 0.6001, 0.7163, 0.5, 0.7163, 0.9399, 0.1083, 0.9125, 0.1083, 0.8559, 0.1425, 0.8713, 0.1425, 0.5, 0.0, 0.5, 0.0, 0.6001, 0.0, 0.6001, 0.0, 0.5, 0.1083, 0.6001, 0.1083, 0.6001, 0.1425, 0.5, 0.1425, 0.5, 1.0, 0.5, 1.0, 0.6001, 1.0, 0.6001, 1.0, 0.7959, 0.8536, 0.5, 0.8536, 0.5, 0.9268, 0.7458, 0.9433, 0.7757, 0.9272, 0.8559, 0.1425, 0.5, 0.1425, 0.5, 0.8108, 0.7878, 0.7059, 0.7472, 0.9464, 0.7458, 0.9433, 0.5, 0.9268, 0.5, 0.9599, 0.7045, 0.9599, 0.5, 0.8536, 0.6001, 0.8536, 0.6001, 0.8844, 0.5, 0.8844, 0.5, 0.9818, 0.6001, 0.9818, 0.6001, 1.0, 0.5, 1.0, 0.6001, 0.9818, 0.5, 0.9818, 0.5, 0.9699, 0.6001, 0.9699, 0.6001, 0.9547, 0.5, 0.9547, 0.5, 0.9374, 0.6001, 0.9374, 0.6001, 0.9374, 0.5, 0.9374, 0.5, 0.919, 0.6001, 0.919, 0.6001, 0.919, 0.5, 0.919, 0.5, 0.901, 0.6001, 0.901, 0.6001, 0.9699, 0.5, 0.9699, 0.5, 0.9547, 0.6001, 0.9547, 0.7472, 0.9464, 0.7491, 0.9458, 0.7458, 0.9433, 0.7698, 0.9332, 0.7757, 0.9272, 0.7458, 0.9433, 0.7631, 0.9385, 0.7698, 0.9332, 0.7458, 0.9433, 0.7569, 0.9424, 0.7631, 0.9385, 0.7458, 0.9433, 0.7522, 0.9447, 0.7569, 0.9424, 0.7458, 0.9433, 0.7491, 0.9458, 0.7522, 0.9447, 0.7458, 0.9433, 0.6001, 0.901, 0.5, 0.901, 0.5, 0.8844, 0.6001, 0.8844, 0.9125, 0.04013, 0.9125, 0.1083, 0.9399, 0.1083, 0.9401, 0.04013, 0.9401, 0.04013, 0.9399, 0.1083, 0.9824, 0.1083, 0.9825, 0.01175, 0.9825, 0.01175, 0.9824, 0.1083, 1.0, 0.1083, 1.0, 0.0, 0.9399, 0.1083, 0.8713, 0.1425, 0.9138, 0.1425, 0.9824, 0.1083, 0.9824, 0.1083, 0.9138, 0.1425, 0.9314, 0.1425, 1.0, 0.1083, 0.9125, 0.0, 0.5, 0.0, 0.5, 0.01175, 0.9125, 0.01175, 0.9125, 0.01175, 0.5, 0.01175, 0.5, 0.04013, 0.9125, 0.04013, 0.8559, 0.7328, 0.9314, 0.7163, 0.9138, 0.7079, 0.8359, 0.725, 0.8359, 0.725, 0.9138, 0.7079, 0.8715, 0.6876, 0.7878, 0.7059, 0.8713, 0.1425, 0.8715, 0.6876, 0.9138, 0.7079, 0.9138, 0.1425, 0.9138, 0.1425, 0.9138, 0.7079, 0.9314, 0.7163, 0.9314, 0.1425, 1.0, 0.0, 0.9125, 0.0, 0.9125, 0.01175, 0.9825, 0.01175, 0.9825, 0.01175, 0.9125, 0.01175, 0.9125, 0.04013, 0.9401, 0.04013, 0.7878, 0.7059, 0.7959, 0.8536, 0.8433, 0.8536, 0.8359, 0.725, 0.8359, 0.725, 0.8433, 0.8536, 0.8629, 0.8536, 0.8559, 0.7328, 0.5, 1.0, 0.7066, 1.0, 0.7059, 0.9882, 0.5, 0.9882, 0.5, 0.9882, 0.7059, 0.9882, 0.7045, 0.9599, 0.5, 0.9599, 0.7639, 0.9818, 0.7818, 0.9699, 0.7722, 0.9628, 0.759, 0.9715, 0.759, 0.9715, 0.7722, 0.9628, 0.7491, 0.9458, 0.7472, 0.9464, 0.7818, 0.9699, 0.8001, 0.9547, 0.7861, 0.9518, 0.7722, 0.9628, 0.7722, 0.9628, 0.7861, 0.9518, 0.7522, 0.9447, 0.7491, 0.9458, 0.8001, 0.9547, 0.8178, 0.9374, 0.7999, 0.9388, 0.7861, 0.9518, 0.7861, 0.9518, 0.7999, 0.9388, 0.7569, 0.9424, 0.7522, 0.9447, 0.8178, 0.9374, 0.8335, 0.919, 0.8129, 0.9248, 0.7999, 0.9388, 0.7999, 0.9388, 0.8129, 0.9248, 0.7631, 0.9385, 0.7569, 0.9424, 0.8335, 0.919, 0.8462, 0.901, 0.8238, 0.9104, 0.8129, 0.9248, 0.8129, 0.9248, 0.8238, 0.9104, 0.7698, 0.9332, 0.7631, 0.9385, 0.8462, 0.901, 0.8551, 0.8844, 0.8318, 0.897, 0.8238, 0.9104, 0.8238, 0.9104, 0.8318, 0.897, 0.7757, 0.9272, 0.7698, 0.9332, 0.7472, 0.9464, 0.7045, 0.9599, 0.7059, 0.9882, 0.759, 0.9715, 0.759, 0.9715, 0.7059, 0.9882, 0.7066, 1.0, 0.7639, 0.9818, 0.7959, 0.8536, 0.7757, 0.9272, 0.8318, 0.897, 0.8433, 0.8536, 0.8433, 0.8536, 0.8318, 0.897, 0.8551, 0.8844, 0.8629, 0.8536, 0.6001, 0.0, 0.6001, 0.1083, 0.5, 0.1083, 0.5, 0.0])
me_cube.materials.append(mat_material_001)
me_cube.materials.append(mat_material_002)
me_cube.use_remesh_fix_poles = True
me_cube.use_remesh_preserve_attributes = False
me_cube.use_mirror_vertex_groups = False
me_cube.update()

# ---- objects
ob_cube = bpy.data.objects.new('Cube', me_cube)

# ---- transforms, parenting, visibility, modifiers, constraints
ob_cube.location = (0.0, 0.0, 0.0)
ob_cube.lineart.crease_threshold = 0.0
_m = ob_cube.modifiers.new('Auto Smooth', 'NODES')
_m.node_group = ng_auto_smooth
_gi = [s.identifier for s in ng_auto_smooth.interface.items_tree if s.item_type == 'SOCKET' and s.in_out == 'INPUT']
_m[_gi[1]] = 1.047  # Angle

# ---- collection membership
col_collection.objects.link(ob_cube)

# ---- scene / render settings (as saved in the file)
scene.frame_start = 1; scene.frame_end = 250; scene.frame_set(1)
scene.render.engine = 'BLENDER_EEVEE_NEXT'
scene.cycles.use_denoising = False
scene.cycles.samples = 128
scene.cycles.sampling_pattern = 'TABULATED_SOBOL'
scene.cycles.use_adaptive_sampling = False
scene.cycles.use_light_tree = False
scene.view_settings.view_transform = 'Filmic'
bpy.context.view_layer.update()

# ---- added for rendering (the .blend has no active camera and no usable light): camera, sun
cam_auto = bpy.data.cameras.new('AutoCamera')
cam_auto.lens = 50.0
cam_auto.sensor_width = 36.0
cam_auto.clip_end = 1000.0
ob_auto_camera = bpy.data.objects.new('AutoCamera', cam_auto)
scene.collection.objects.link(ob_auto_camera)
ob_auto_camera.location = (5.78666, -6.944, 4.62428)
ob_auto_camera.rotation_euler = (1.09748, -7.21219e-08, 0.694738)
scene.camera = ob_auto_camera
light_auto_sun = bpy.data.lights.new('AutoSun', 'SUN')
light_auto_sun.energy = 3.0
light_auto_sun.angle = 0.0523599
ob_auto_sun = bpy.data.objects.new('AutoSun', light_auto_sun)
scene.collection.objects.link(ob_auto_sun)
ob_auto_sun.rotation_euler = (0.872665, 0.174533, 0.523599)
bpy.context.view_layer.update()
